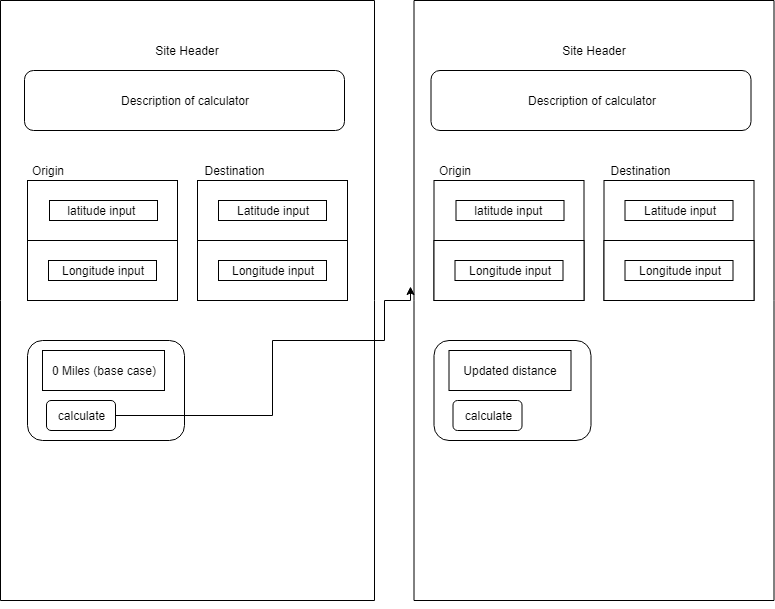

The diagram above was exported from draw.io. Its source (the exported page's mxGraphModel, read from the mxfile embedded in the PNG):
<mxGraphModel dx="1138" dy="637" grid="1" gridSize="10" guides="1" tooltips="1" connect="1" arrows="1" fold="1" page="1" pageScale="1" pageWidth="850" pageHeight="1100" math="0" shadow="0">
  <root>
    <mxCell id="0" />
    <mxCell id="1" parent="0" />
    <mxCell id="tD7jmAozIduh-DVjlXk8-4" value="" style="rounded=0;whiteSpace=wrap;html=1;direction=south;" vertex="1" parent="1">
      <mxGeometry x="439.5" y="40" width="360" height="600" as="geometry" />
    </mxCell>
    <mxCell id="tD7jmAozIduh-DVjlXk8-13" value="" style="rounded=0;whiteSpace=wrap;html=1;direction=south;" vertex="1" parent="1">
      <mxGeometry x="26" y="40" width="374" height="600" as="geometry" />
    </mxCell>
    <mxCell id="tD7jmAozIduh-DVjlXk8-17" style="edgeStyle=orthogonalEdgeStyle;rounded=0;orthogonalLoop=1;jettySize=auto;html=1;exitX=1;exitY=0.5;exitDx=0;exitDy=0;" edge="1" parent="1" source="tD7jmAozIduh-DVjlXk8-13" target="tD7jmAozIduh-DVjlXk8-13">
      <mxGeometry relative="1" as="geometry" />
    </mxCell>
    <mxCell id="tD7jmAozIduh-DVjlXk8-59" value="Site Header" style="text;html=1;strokeColor=none;fillColor=none;align=center;verticalAlign=middle;whiteSpace=wrap;rounded=0;" vertex="1" parent="1">
      <mxGeometry x="78" y="70" width="270" height="40" as="geometry" />
    </mxCell>
    <mxCell id="tD7jmAozIduh-DVjlXk8-60" value="Site Header" style="text;html=1;strokeColor=none;fillColor=none;align=center;verticalAlign=middle;whiteSpace=wrap;rounded=0;" vertex="1" parent="1">
      <mxGeometry x="484.5" y="70" width="270" height="40" as="geometry" />
    </mxCell>
    <mxCell id="tD7jmAozIduh-DVjlXk8-61" value="" style="rounded=0;whiteSpace=wrap;html=1;strokeColor=#000000;" vertex="1" parent="1">
      <mxGeometry x="53" y="220" width="150" height="120" as="geometry" />
    </mxCell>
    <mxCell id="tD7jmAozIduh-DVjlXk8-62" value="Description of calculator" style="rounded=1;whiteSpace=wrap;html=1;strokeColor=#000000;" vertex="1" parent="1">
      <mxGeometry x="50" y="110" width="320" height="60" as="geometry" />
    </mxCell>
    <mxCell id="tD7jmAozIduh-DVjlXk8-63" value="" style="rounded=0;whiteSpace=wrap;html=1;strokeColor=#000000;" vertex="1" parent="1">
      <mxGeometry x="53" y="280" width="150" height="60" as="geometry" />
    </mxCell>
    <mxCell id="tD7jmAozIduh-DVjlXk8-64" value="" style="rounded=0;whiteSpace=wrap;html=1;strokeColor=#000000;" vertex="1" parent="1">
      <mxGeometry x="223" y="220" width="150" height="120" as="geometry" />
    </mxCell>
    <mxCell id="tD7jmAozIduh-DVjlXk8-65" value="" style="rounded=0;whiteSpace=wrap;html=1;strokeColor=#000000;" vertex="1" parent="1">
      <mxGeometry x="223" y="280" width="150" height="60" as="geometry" />
    </mxCell>
    <mxCell id="tD7jmAozIduh-DVjlXk8-66" value="" style="rounded=1;whiteSpace=wrap;html=1;strokeColor=#000000;" vertex="1" parent="1">
      <mxGeometry x="53" y="380" width="157" height="100" as="geometry" />
    </mxCell>
    <mxCell id="tD7jmAozIduh-DVjlXk8-77" value="" style="edgeStyle=orthogonalEdgeStyle;rounded=0;orthogonalLoop=1;jettySize=auto;html=1;endArrow=classic;endFill=1;entryX=0.477;entryY=1.011;entryDx=0;entryDy=0;entryPerimeter=0;" edge="1" parent="1" source="tD7jmAozIduh-DVjlXk8-67" target="tD7jmAozIduh-DVjlXk8-4">
      <mxGeometry relative="1" as="geometry">
        <mxPoint x="510" y="465" as="targetPoint" />
        <Array as="points">
          <mxPoint x="298" y="455" />
          <mxPoint x="298" y="380" />
          <mxPoint x="410" y="380" />
          <mxPoint x="410" y="340" />
        </Array>
      </mxGeometry>
    </mxCell>
    <mxCell id="tD7jmAozIduh-DVjlXk8-67" value="calculate" style="rounded=1;whiteSpace=wrap;html=1;strokeColor=#000000;" vertex="1" parent="1">
      <mxGeometry x="72" y="440" width="69" height="30" as="geometry" />
    </mxCell>
    <mxCell id="tD7jmAozIduh-DVjlXk8-68" value="0 Miles (base case)" style="rounded=0;whiteSpace=wrap;html=1;strokeColor=#000000;" vertex="1" parent="1">
      <mxGeometry x="68" y="390" width="122" height="40" as="geometry" />
    </mxCell>
    <mxCell id="tD7jmAozIduh-DVjlXk8-69" value="latitude input&amp;nbsp;" style="rounded=0;whiteSpace=wrap;html=1;strokeColor=#000000;" vertex="1" parent="1">
      <mxGeometry x="75" y="240" width="108" height="20" as="geometry" />
    </mxCell>
    <mxCell id="tD7jmAozIduh-DVjlXk8-70" value="Longitude input" style="rounded=0;whiteSpace=wrap;html=1;strokeColor=#000000;" vertex="1" parent="1">
      <mxGeometry x="74" y="300" width="108" height="20" as="geometry" />
    </mxCell>
    <mxCell id="tD7jmAozIduh-DVjlXk8-71" value="Latitude input" style="rounded=0;whiteSpace=wrap;html=1;strokeColor=#000000;" vertex="1" parent="1">
      <mxGeometry x="244" y="240" width="108" height="20" as="geometry" />
    </mxCell>
    <mxCell id="tD7jmAozIduh-DVjlXk8-72" value="Longitude input" style="rounded=0;whiteSpace=wrap;html=1;strokeColor=#000000;" vertex="1" parent="1">
      <mxGeometry x="244" y="300" width="108" height="20" as="geometry" />
    </mxCell>
    <mxCell id="tD7jmAozIduh-DVjlXk8-73" value="Origin" style="text;html=1;strokeColor=none;fillColor=none;align=center;verticalAlign=middle;whiteSpace=wrap;rounded=0;" vertex="1" parent="1">
      <mxGeometry x="53" y="200" width="40" height="20" as="geometry" />
    </mxCell>
    <mxCell id="tD7jmAozIduh-DVjlXk8-74" value="Destination" style="text;html=1;strokeColor=none;fillColor=none;align=center;verticalAlign=middle;whiteSpace=wrap;rounded=0;" vertex="1" parent="1">
      <mxGeometry x="240" y="200" width="40" height="20" as="geometry" />
    </mxCell>
    <mxCell id="tD7jmAozIduh-DVjlXk8-79" value="" style="rounded=0;whiteSpace=wrap;html=1;strokeColor=#000000;" vertex="1" parent="1">
      <mxGeometry x="459.5" y="220" width="150" height="120" as="geometry" />
    </mxCell>
    <mxCell id="tD7jmAozIduh-DVjlXk8-80" value="Description of calculator" style="rounded=1;whiteSpace=wrap;html=1;strokeColor=#000000;" vertex="1" parent="1">
      <mxGeometry x="456.5" y="110" width="320" height="60" as="geometry" />
    </mxCell>
    <mxCell id="tD7jmAozIduh-DVjlXk8-81" value="" style="rounded=0;whiteSpace=wrap;html=1;strokeColor=#000000;" vertex="1" parent="1">
      <mxGeometry x="459.5" y="280" width="150" height="60" as="geometry" />
    </mxCell>
    <mxCell id="tD7jmAozIduh-DVjlXk8-82" value="" style="rounded=0;whiteSpace=wrap;html=1;strokeColor=#000000;" vertex="1" parent="1">
      <mxGeometry x="629.5" y="220" width="150" height="120" as="geometry" />
    </mxCell>
    <mxCell id="tD7jmAozIduh-DVjlXk8-83" value="" style="rounded=0;whiteSpace=wrap;html=1;strokeColor=#000000;" vertex="1" parent="1">
      <mxGeometry x="629.5" y="280" width="150" height="60" as="geometry" />
    </mxCell>
    <mxCell id="tD7jmAozIduh-DVjlXk8-84" value="" style="rounded=1;whiteSpace=wrap;html=1;strokeColor=#000000;" vertex="1" parent="1">
      <mxGeometry x="459.5" y="380" width="157" height="100" as="geometry" />
    </mxCell>
    <mxCell id="tD7jmAozIduh-DVjlXk8-85" value="calculate" style="rounded=1;whiteSpace=wrap;html=1;strokeColor=#000000;" vertex="1" parent="1">
      <mxGeometry x="478.5" y="440" width="69" height="30" as="geometry" />
    </mxCell>
    <mxCell id="tD7jmAozIduh-DVjlXk8-86" value="Updated distance" style="rounded=0;whiteSpace=wrap;html=1;strokeColor=#000000;" vertex="1" parent="1">
      <mxGeometry x="474.5" y="390" width="122" height="40" as="geometry" />
    </mxCell>
    <mxCell id="tD7jmAozIduh-DVjlXk8-87" value="latitude input&amp;nbsp;" style="rounded=0;whiteSpace=wrap;html=1;strokeColor=#000000;" vertex="1" parent="1">
      <mxGeometry x="481.5" y="240" width="108" height="20" as="geometry" />
    </mxCell>
    <mxCell id="tD7jmAozIduh-DVjlXk8-88" value="Longitude input" style="rounded=0;whiteSpace=wrap;html=1;strokeColor=#000000;" vertex="1" parent="1">
      <mxGeometry x="480.5" y="300" width="108" height="20" as="geometry" />
    </mxCell>
    <mxCell id="tD7jmAozIduh-DVjlXk8-89" value="Latitude input" style="rounded=0;whiteSpace=wrap;html=1;strokeColor=#000000;" vertex="1" parent="1">
      <mxGeometry x="650.5" y="240" width="108" height="20" as="geometry" />
    </mxCell>
    <mxCell id="tD7jmAozIduh-DVjlXk8-90" value="Longitude input" style="rounded=0;whiteSpace=wrap;html=1;strokeColor=#000000;" vertex="1" parent="1">
      <mxGeometry x="650.5" y="300" width="108" height="20" as="geometry" />
    </mxCell>
    <mxCell id="tD7jmAozIduh-DVjlXk8-91" value="Origin" style="text;html=1;strokeColor=none;fillColor=none;align=center;verticalAlign=middle;whiteSpace=wrap;rounded=0;" vertex="1" parent="1">
      <mxGeometry x="459.5" y="200" width="40" height="20" as="geometry" />
    </mxCell>
    <mxCell id="tD7jmAozIduh-DVjlXk8-92" value="Destination" style="text;html=1;strokeColor=none;fillColor=none;align=center;verticalAlign=middle;whiteSpace=wrap;rounded=0;" vertex="1" parent="1">
      <mxGeometry x="646.5" y="200" width="40" height="20" as="geometry" />
    </mxCell>
  </root>
</mxGraphModel>